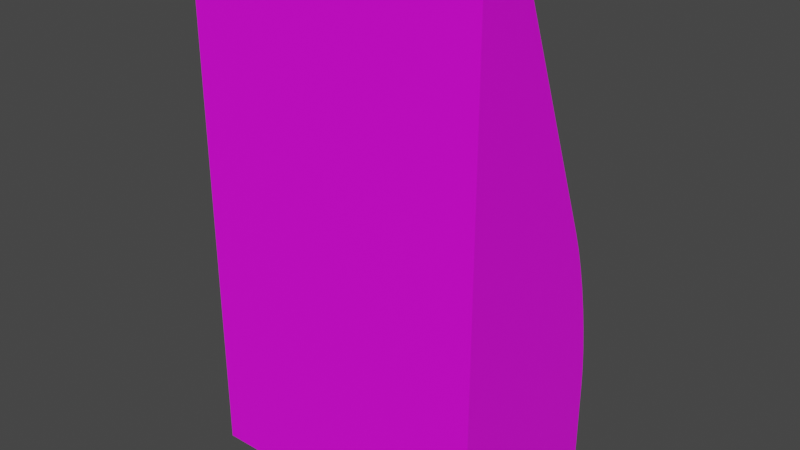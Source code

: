 # Source: box.blend  (saved by Blender 2.91.10; exported with 4.5.12 LTS)
import bpy
from mathutils import Matrix  # noqa: F401  (used for matrix-valued properties, if any)

bpy.ops.wm.read_factory_settings(use_empty=True)
scene = bpy.context.scene
scene.name = 'Scene'

# ---- collections
col_collection = bpy.data.collections.new('Collection'); scene.collection.children.link(col_collection)

# ---- images (referenced by path relative to the original .blend; pixels are not part of the script)
import os
ASSET_DIR = os.environ.get("B2B_ASSET_DIR", "")  # directory of the original .blend (textures are referenced by path, not embedded)
HERE = os.path.dirname(os.path.abspath(__file__))  # packed textures are extracted next to this script under _unpacked/

def load_image(name, relpath, width, height, colorspace="sRGB"):
    """Load a texture the original file referenced (path relative to the .blend, or extracted next to this script)."""
    p = next((c for c in (os.path.join(HERE, relpath), os.path.join(ASSET_DIR, relpath)) if relpath and os.path.exists(c)), "")
    if p:
        img = bpy.data.images.load(p, check_existing=True)
        img.name = name
    else:  # same state as the original file: an image datablock whose file is absent (Cycles renders it pink)
        img = bpy.data.images.new(name, width, height)
        img.source = "FILE"
        img.filepath = "//" + (relpath or name)
    img.colorspace_settings.name = colorspace
    return img
img_box_albedo_jpg = load_image('box_albedo.jpg', 'textures/box_albedo.jpg', 1024, 1024, 'sRGB')

# ---- materials (node trees are filled in below, after node groups)
mat_box = bpy.data.materials.new('box')

# ---- material node trees
mat_box.use_nodes = True; mat_box.node_tree.nodes.clear()
_N = mat_box.node_tree.nodes; _L = mat_box.node_tree.links
n0 = _N.new('ShaderNodeBsdfPrincipled'); n0.name = 'Principled BSDF'; n0.location = (10, 300)
n0.distribution = 'GGX'
n0.subsurface_method = 'BURLEY'
n0.inputs[3].default_value = 1.45
n0.inputs[27].default_value = (0.0, 0.0, 0.0, 1.0)
n0.inputs[28].default_value = 1.0
n1 = _N.new('ShaderNodeOutputMaterial'); n1.name = 'Material Output'; n1.location = (300, 300)
n2 = _N.new('ShaderNodeTexImage'); n2.name = 'Image Texture'; n2.location = (-404, 204)
n2.image = img_box_albedo_jpg
_L.new(n0.outputs[0], n1.inputs[0])
_L.new(n2.outputs[0], n0.inputs[0])
n1.is_active_output = True

# ---- world
world_world = bpy.data.worlds.new('World'); scene.world = world_world
world_world.use_nodes = True; world_world.node_tree.nodes.clear()
_N = world_world.node_tree.nodes; _L = world_world.node_tree.links
n0 = _N.new('ShaderNodeOutputWorld'); n0.name = 'World Output'; n0.location = (300, 300)
n1 = _N.new('ShaderNodeBackground'); n1.name = 'Background'; n1.location = (10, 300)
n1.inputs[0].default_value = (0.05088, 0.05088, 0.05088, 1.0)
_L.new(n1.outputs[0], n0.inputs[0])
n0.is_active_output = True
world_world.color = (0.05088, 0.05088, 0.05088)
world_world.use_sun_shadow = False
world_world.sun_shadow_jitter_overblur = 0.0

# ---- meshes
me_cube_001 = bpy.data.meshes.new('Cube.001')
me_cube_001.from_pydata([(-4.695, 0.1264, 8.108), (-4.695, 1.902, 8.108), (-4.695, 0.1264, -8.108), (-4.695, 5.9, -8.108), (4.695, 0.1264, 8.108), (4.695, 1.902, 8.108), (4.695, 0.1264, -8.108), (4.695, 5.9, -8.108), (-4.695, 0.1264, -2.125), (4.695, 0.1264, -2.125), (0.0003232, 0.1264, -8.108), (0.0003232, 5.9, -8.108), (0.0003232, 0.1264, 8.108), (0.0003232, 1.902, 8.108), (0.0003232, 0.1264, -2.125), (2.347, 5.9, -8.108), (2.347, 0.1264, 8.108), (2.347, 0.1264, -8.108), (2.347, 1.902, 8.108), (2.347, 0.1264, -2.125), (-2.347, 0.1264, -8.108), (-2.347, 1.902, 8.108), (-2.347, 0.1264, -2.125), (-2.347, 5.9, -8.108), (-2.347, 0.1264, 8.108), (-3.521, 0.1264, -8.108), (-3.521, 1.902, 8.108), (-3.521, 0.1264, -2.125), (-3.521, 5.9, -8.108), (-3.521, 0.1264, 8.108), (3.521, 5.9, -8.108), (3.521, 0.1264, 8.108), (3.521, 0.1264, -8.108), (3.521, 1.902, 8.108), (3.521, 0.1264, -2.125), (-4.695, 0.1264, 6.725), (4.695, 2.442, 6.725), (-4.695, 2.442, 6.725), (4.695, 0.1264, 6.725), (0.0003232, 2.442, 7.191), (0.0003232, 0.1264, 6.725), (2.347, 2.442, 7.191), (2.347, 0.1264, 6.725), (-2.347, 0.1264, 6.725), (-2.347, 2.442, 7.191), (-3.521, 0.1264, 6.725), (-3.984, 2.442, 7.191), (3.984, 2.442, 7.191), (3.521, 0.1264, 6.725), (-4.695, 5.9, -7.146), (4.695, 0.1264, -7.146), (-4.695, 0.1264, -7.146), (4.695, 5.9, -7.146), (0.0003232, 0.1264, -7.146), (0.0003232, 5.9, -7.494), (2.347, 5.9, -7.494), (2.347, 0.1264, -7.146), (-2.347, 0.1264, -7.146), (-2.347, 5.9, -7.494), (-3.521, 0.1264, -7.146), (-3.984, 5.9, -7.494), (3.984, 5.9, -7.494), (3.521, 0.1264, -7.146), (-2.347, 0.8398, -1.655), (0.0003232, 0.8398, -1.655), (0.0003232, 0.8398, -7.492), (2.347, 0.8398, -1.655), (2.347, 0.8398, -7.492), (-3.984, 0.8398, -1.655), (-2.347, 0.8398, -7.492), (-3.984, 0.8398, -7.492), (3.984, 0.8398, -1.655), (3.984, 0.8398, -7.492), (0.0003232, 0.7735, 7.219), (2.347, 0.7735, 7.219), (-2.347, 0.7735, 7.219), (-3.984, 0.7735, 7.219), (3.984, 0.7735, 7.219), (-4.695, 4.862, 0.5316), (-4.695, 5.9, -4.976), (-4.695, 3.048, -2.125), (-4.695, 5.065, -0.04142), (-4.695, 5.259, -0.702), (-4.695, 5.439, -1.425), (-4.695, 5.596, -2.182), (-4.695, 5.725, -2.944), (-4.695, 5.821, -3.683), (-4.695, 5.88, -4.369), (4.695, 5.9, -4.976), (4.695, 4.862, 0.5316), (4.695, 3.048, -2.125), (4.695, 5.88, -4.369), (4.695, 5.821, -3.683), (4.695, 5.725, -2.944), (4.695, 5.596, -2.182), (4.695, 5.439, -1.425), (4.695, 5.259, -0.702), (4.695, 5.065, -0.04142), (-3.984, 5.9, -4.976), (-3.984, 4.908, 0.5489), (-3.984, 3.055, -1.933), (-3.984, 5.881, -4.369), (-3.984, 5.825, -3.682), (-3.984, 5.733, -2.941), (-3.984, 5.609, -2.177), (-3.984, 5.459, -1.417), (-3.984, 5.287, -0.6913), (-3.984, 5.101, -0.02746), (3.984, 4.908, 0.5489), (3.984, 5.9, -4.976), (3.984, 3.055, -1.933), (3.984, 5.101, -0.02746), (3.984, 5.287, -0.6913), (3.984, 5.459, -1.417), (3.984, 5.609, -2.177), (3.984, 5.733, -2.941), (3.984, 5.825, -3.682), (3.984, 5.881, -4.369)], [], [(51, 49, 3, 2), (32, 30, 7, 6), (38, 36, 5, 4), (29, 26, 1, 0), (48, 38, 4, 31), (46, 37, 1, 26), (8, 80, 79, 49, 51), (62, 50, 9, 34), (9, 90, 89, 36, 38), (60, 49, 79, 98), (57, 53, 14, 22), (41, 39, 13, 18), (43, 40, 12, 24), (16, 18, 13, 12), (20, 23, 11, 10), (31, 33, 18, 16), (47, 41, 18, 33), (54, 58, 69, 65), (53, 56, 19, 14), (40, 42, 16, 12), (10, 11, 15, 17), (25, 28, 23, 20), (45, 43, 24, 29), (59, 57, 22, 27), (61, 55, 67, 72), (39, 44, 21, 13), (12, 13, 21, 24), (51, 59, 27, 8), (35, 45, 29, 0), (2, 3, 28, 25), (44, 39, 73, 75), (44, 46, 26, 21), (24, 21, 26, 29), (89, 108, 47, 36), (36, 47, 33, 5), (4, 5, 33, 31), (56, 62, 34, 19), (42, 48, 31, 16), (17, 15, 30, 32), (19, 34, 48, 42), (50, 52, 88, 90, 9), (110, 109, 61, 72, 71), (8, 27, 45, 35), (47, 108, 110, 71, 77), (27, 22, 43, 45), (14, 19, 42, 40), (41, 47, 77, 74), (22, 14, 40, 43), (58, 60, 70, 69), (0, 1, 37, 35), (35, 37, 78, 80, 8), (34, 9, 38, 48), (60, 98, 100, 68, 70), (17, 32, 62, 56), (7, 30, 61, 52), (23, 28, 60, 58), (2, 25, 59, 51), (11, 23, 58, 54), (25, 20, 57, 59), (10, 17, 56, 53), (30, 15, 55, 61), (15, 11, 54, 55), (20, 10, 53, 57), (6, 7, 52, 50), (32, 6, 50, 62), (28, 3, 49, 60), (52, 61, 109, 88), (67, 65, 64, 66), (72, 67, 66, 71), (65, 69, 63, 64), (69, 70, 68, 63), (63, 68, 76, 75), (64, 63, 75, 73), (71, 66, 74, 77), (66, 64, 73, 74), (100, 99, 46, 76, 68), (55, 54, 65, 67), (46, 44, 75, 76), (39, 41, 74, 73), (78, 81, 80), (81, 82, 80), (82, 83, 80), (83, 84, 80), (84, 85, 80), (85, 86, 80), (86, 87, 80), (87, 79, 80), (88, 91, 90), (91, 92, 90), (92, 93, 90), (93, 94, 90), (94, 95, 90), (95, 96, 90), (96, 97, 90), (97, 89, 90), (98, 101, 100), (101, 102, 100), (102, 103, 100), (103, 104, 100), (104, 105, 100), (105, 106, 100), (106, 107, 100), (107, 99, 100), (108, 111, 110), (111, 112, 110), (112, 113, 110), (113, 114, 110), (114, 115, 110), (115, 116, 110), (116, 117, 110), (117, 109, 110), (108, 89, 97, 111), (111, 97, 96, 112), (112, 96, 95, 113), (113, 95, 94, 114), (114, 94, 93, 115), (115, 93, 92, 116), (116, 92, 91, 117), (117, 91, 88, 109), (78, 99, 107, 81), (81, 107, 106, 82), (82, 106, 105, 83), (83, 105, 104, 84), (84, 104, 103, 85), (85, 103, 102, 86), (86, 102, 101, 87), (87, 101, 98, 79), (99, 78, 37, 46)])
_uv = me_cube_001.uv_layers.new(name='UVMap')
_uv.uv.foreach_set('vector', [0.375, 0.2352, 0.625, 0.2352, 0.625, 0.25, 0.375, 0.25, 0.375, 0.4688, 0.625, 0.4688, 0.625, 0.5, 0.375, 0.5, 0.375, 0.7287, 0.625, 0.7287, 0.625, 0.75, 0.375, 0.75, 0.375, 0.9687, 0.625, 0.9687, 0.625, 1.0, 0.375, 1.0, 0.3438, 0.7287, 0.375, 0.7287, 0.375, 0.75, 0.3438, 0.75, 0.8437, 0.7287, 0.875, 0.7287, 0.875, 0.75, 0.8437, 0.75, 0.375, 0.1578, 0.5336, 0.1578, 0.625, 0.2017, 0.625, 0.2352, 0.375, 0.2352, 0.3438, 0.5148, 0.375, 0.5148, 0.375, 0.5922, 0.3438, 0.5922, 0.375, 0.5922, 0.5336, 0.5922, 0.625, 0.6332, 0.625, 0.7287, 0.375, 0.7287, 0.8437, 0.5148, 0.875, 0.5148, 0.875, 0.5483, 0.8437, 0.5511, 0.1875, 0.5148, 0.25, 0.5148, 0.25, 0.5922, 0.1875, 0.5922, 0.6875, 0.7287, 0.75, 0.7287, 0.75, 0.75, 0.6875, 0.75, 0.1875, 0.7287, 0.25, 0.7287, 0.25, 0.75, 0.1875, 0.75, 0.375, 0.8125, 0.625, 0.8125, 0.625, 0.875, 0.375, 0.875, 0.375, 0.3125, 0.625, 0.3125, 0.625, 0.375, 0.375, 0.375, 0.375, 0.7812, 0.625, 0.7812, 0.625, 0.8125, 0.375, 0.8125, 0.6562, 0.7287, 0.6875, 0.7287, 0.6875, 0.75, 0.6562, 0.75, 0.75, 0.5148, 0.8125, 0.5148, 0.8125, 0.5148, 0.75, 0.5148, 0.25, 0.5148, 0.3125, 0.5148, 0.3125, 0.5922, 0.25, 0.5922, 0.25, 0.7287, 0.3125, 0.7287, 0.3125, 0.75, 0.25, 0.75, 0.375, 0.375, 0.625, 0.375, 0.625, 0.4375, 0.375, 0.4375, 0.375, 0.2813, 0.625, 0.2813, 0.625, 0.3125, 0.375, 0.3125, 0.1563, 0.7287, 0.1875, 0.7287, 0.1875, 0.75, 0.1563, 0.75, 0.1563, 0.5148, 0.1875, 0.5148, 0.1875, 0.5922, 0.1563, 0.5922, 0.6562, 0.5148, 0.6875, 0.5148, 0.6875, 0.5148, 0.6562, 0.5148, 0.75, 0.7287, 0.8125, 0.7287, 0.8125, 0.75, 0.75, 0.75, 0.375, 0.875, 0.625, 0.875, 0.625, 0.9375, 0.375, 0.9375, 0.125, 0.5148, 0.1563, 0.5148, 0.1563, 0.5922, 0.125, 0.5922, 0.125, 0.7287, 0.1563, 0.7287, 0.1563, 0.75, 0.125, 0.75, 0.375, 0.25, 0.625, 0.25, 0.625, 0.2813, 0.375, 0.2813, 0.8125, 0.7287, 0.75, 0.7287, 0.75, 0.7287, 0.8125, 0.7287, 0.8125, 0.7287, 0.8437, 0.7287, 0.8437, 0.75, 0.8125, 0.75, 0.375, 0.9375, 0.625, 0.9375, 0.625, 0.9687, 0.375, 0.9687, 0.625, 0.6332, 0.6562, 0.6314, 0.6562, 0.7287, 0.625, 0.7287, 0.625, 0.7287, 0.6562, 0.7287, 0.6562, 0.75, 0.625, 0.75, 0.375, 0.75, 0.625, 0.75, 0.625, 0.7812, 0.375, 0.7812, 0.3125, 0.5148, 0.3438, 0.5148, 0.3438, 0.5922, 0.3125, 0.5922, 0.3125, 0.7287, 0.3438, 0.7287, 0.3438, 0.75, 0.3125, 0.75, 0.375, 0.4375, 0.625, 0.4375, 0.625, 0.4688, 0.375, 0.4688, 0.3125, 0.5922, 0.3438, 0.5922, 0.3438, 0.7287, 0.3125, 0.7287, 0.375, 0.5148, 0.625, 0.5148, 0.625, 0.5483, 0.5336, 0.5922, 0.375, 0.5922, 0.6562, 0.5922, 0.6562, 0.5511, 0.6562, 0.5148, 0.6562, 0.5148, 0.6562, 0.5922, 0.125, 0.5922, 0.1563, 0.5922, 0.1563, 0.7287, 0.125, 0.7287, 0.6562, 0.7287, 0.6562, 0.6314, 0.6562, 0.5922, 0.6562, 0.5922, 0.6562, 0.7287, 0.1563, 0.5922, 0.1875, 0.5922, 0.1875, 0.7287, 0.1563, 0.7287, 0.25, 0.5922, 0.3125, 0.5922, 0.3125, 0.7287, 0.25, 0.7287, 0.6875, 0.7287, 0.6562, 0.7287, 0.6562, 0.7287, 0.6875, 0.7287, 0.1875, 0.5922, 0.25, 0.5922, 0.25, 0.7287, 0.1875, 0.7287, 0.8125, 0.5148, 0.8437, 0.5148, 0.8437, 0.5148, 0.8125, 0.5148, 0.375, 0.0, 0.625, 0.0, 0.625, 0.02132, 0.375, 0.02132, 0.375, 0.02132, 0.625, 0.02132, 0.625, 0.1168, 0.5336, 0.1578, 0.375, 0.1578, 0.3438, 0.5922, 0.375, 0.5922, 0.375, 0.7287, 0.3438, 0.7287, 0.8437, 0.5148, 0.8437, 0.5511, 0.8437, 0.5922, 0.8437, 0.5922, 0.8437, 0.5148, 0.3125, 0.5, 0.3438, 0.5, 0.3438, 0.5148, 0.3125, 0.5148, 0.625, 0.5, 0.6562, 0.5, 0.6562, 0.5148, 0.625, 0.5148, 0.8125, 0.5, 0.8437, 0.5, 0.8437, 0.5148, 0.8125, 0.5148, 0.125, 0.5, 0.1563, 0.5, 0.1563, 0.5148, 0.125, 0.5148, 0.75, 0.5, 0.8125, 0.5, 0.8125, 0.5148, 0.75, 0.5148, 0.1563, 0.5, 0.1875, 0.5, 0.1875, 0.5148, 0.1563, 0.5148, 0.25, 0.5, 0.3125, 0.5, 0.3125, 0.5148, 0.25, 0.5148, 0.6562, 0.5, 0.6875, 0.5, 0.6875, 0.5148, 0.6562, 0.5148, 0.6875, 0.5, 0.75, 0.5, 0.75, 0.5148, 0.6875, 0.5148, 0.1875, 0.5, 0.25, 0.5, 0.25, 0.5148, 0.1875, 0.5148, 0.375, 0.5, 0.625, 0.5, 0.625, 0.5148, 0.375, 0.5148, 0.3438, 0.5, 0.375, 0.5, 0.375, 0.5148, 0.3438, 0.5148, 0.8437, 0.5, 0.875, 0.5, 0.875, 0.5148, 0.8437, 0.5148, 0.625, 0.5148, 0.6562, 0.5148, 0.6562, 0.5511, 0.625, 0.5483, 0.6875, 0.5148, 0.75, 0.5148, 0.75, 0.5922, 0.6875, 0.5922, 0.6562, 0.5148, 0.6875, 0.5148, 0.6875, 0.5922, 0.6562, 0.5922, 0.75, 0.5148, 0.8125, 0.5148, 0.8125, 0.5922, 0.75, 0.5922, 0.8125, 0.5148, 0.8437, 0.5148, 0.8437, 0.5922, 0.8125, 0.5922, 0.8125, 0.5922, 0.8437, 0.5922, 0.8437, 0.7287, 0.8125, 0.7287, 0.75, 0.5922, 0.8125, 0.5922, 0.8125, 0.7287, 0.75, 0.7287, 0.6562, 0.5922, 0.6875, 0.5922, 0.6875, 0.7287, 0.6562, 0.7287, 0.6875, 0.5922, 0.75, 0.5922, 0.75, 0.7287, 0.6875, 0.7287, 0.8437, 0.5922, 0.8437, 0.6314, 0.8437, 0.7287, 0.8437, 0.7287, 0.8437, 0.5922, 0.6875, 0.5148, 0.75, 0.5148, 0.75, 0.5148, 0.6875, 0.5148, 0.8437, 0.7287, 0.8125, 0.7287, 0.8125, 0.7287, 0.8437, 0.7287, 0.75, 0.7287, 0.6875, 0.7287, 0.6875, 0.7287, 0.75, 0.7287, 0.625, 0.1168, 0.6242, 0.1256, 0.5336, 0.1578, 0.6242, 0.1256, 0.622, 0.1358, 0.5336, 0.1578, 0.622, 0.1358, 0.6185, 0.147, 0.5336, 0.1578, 0.6185, 0.147, 0.6153, 0.1578, 0.5336, 0.1578, 0.6153, 0.1578, 0.6194, 0.1578, 0.5336, 0.1578, 0.6194, 0.1578, 0.6225, 0.1578, 0.5336, 0.1578, 0.6225, 0.1578, 0.6244, 0.1578, 0.5336, 0.1578, 0.6244, 0.1578, 0.625, 0.1578, 0.5336, 0.1578, 0.625, 0.5483, 0.625, 0.5576, 0.5336, 0.5922, 0.625, 0.5576, 0.625, 0.5682, 0.5336, 0.5922, 0.625, 0.5682, 0.625, 0.5796, 0.5336, 0.5922, 0.625, 0.5796, 0.625, 0.5914, 0.5336, 0.5922, 0.625, 0.5914, 0.625, 0.6024, 0.5336, 0.5922, 0.625, 0.6024, 0.625, 0.613, 0.5336, 0.5922, 0.625, 0.613, 0.625, 0.6227, 0.5336, 0.5922, 0.625, 0.6227, 0.625, 0.6312, 0.5336, 0.5922, 0.8437, 0.5511, 0.8437, 0.5599, 0.8437, 0.5922, 0.8437, 0.5599, 0.8437, 0.5698, 0.8437, 0.5922, 0.8437, 0.5698, 0.8437, 0.5805, 0.8437, 0.5922, 0.8437, 0.5805, 0.8437, 0.5915, 0.8437, 0.5922, 0.8437, 0.5915, 0.8437, 0.6031, 0.8437, 0.5922, 0.8437, 0.6031, 0.8437, 0.6141, 0.8437, 0.5922, 0.8437, 0.6141, 0.8437, 0.6241, 0.8437, 0.5922, 0.8437, 0.6241, 0.8437, 0.6328, 0.8437, 0.5922, 0.6562, 0.6314, 0.6562, 0.6231, 0.6562, 0.5922, 0.6562, 0.6231, 0.6559, 0.6136, 0.6562, 0.5922, 0.6559, 0.6136, 0.6554, 0.6035, 0.6562, 0.5922, 0.6554, 0.6035, 0.6548, 0.593, 0.6562, 0.5922, 0.6548, 0.593, 0.6539, 0.5822, 0.6562, 0.5922, 0.6539, 0.5822, 0.653, 0.5719, 0.6562, 0.5922, 0.653, 0.5719, 0.652, 0.5626, 0.6562, 0.5922, 0.652, 0.5626, 0.651, 0.5545, 0.6562, 0.5922, 0.6562, 0.6314, 0.625, 0.6332, 0.6249, 0.6245, 0.6562, 0.6231, 0.6562, 0.6231, 0.6249, 0.6245, 0.6246, 0.6146, 0.6559, 0.6136, 0.6559, 0.6136, 0.6246, 0.6146, 0.6241, 0.604, 0.6554, 0.6035, 0.6554, 0.6035, 0.6241, 0.604, 0.625, 0.5922, 0.6562, 0.5922, 0.6562, 0.5922, 0.625, 0.5922, 0.625, 0.5796, 0.6562, 0.5805, 0.6562, 0.5805, 0.625, 0.5796, 0.625, 0.5682, 0.6562, 0.5698, 0.6562, 0.5698, 0.625, 0.5682, 0.625, 0.5576, 0.6562, 0.5599, 0.6562, 0.5599, 0.625, 0.5576, 0.625, 0.5483, 0.6562, 0.5511, 0.875, 0.6332, 0.8437, 0.6314, 0.8438, 0.6231, 0.8751, 0.6245, 0.8751, 0.6245, 0.8438, 0.6231, 0.8441, 0.6136, 0.8754, 0.6146, 0.8754, 0.6146, 0.8441, 0.6136, 0.8446, 0.6035, 0.8759, 0.604, 0.8759, 0.604, 0.8446, 0.6035, 0.8437, 0.5922, 0.875, 0.5922, 0.875, 0.5922, 0.8437, 0.5922, 0.8437, 0.5805, 0.875, 0.5796, 0.875, 0.5796, 0.8437, 0.5805, 0.8437, 0.5698, 0.875, 0.5682, 0.875, 0.5682, 0.8437, 0.5698, 0.8437, 0.5599, 0.875, 0.5576, 0.875, 0.5576, 0.8437, 0.5599, 0.8437, 0.5511, 0.875, 0.5483, 0.8437, 0.6314, 0.875, 0.6332, 0.875, 0.7287, 0.8437, 0.7287])
me_cube_001.materials.append(mat_box)
me_cube_001.use_remesh_fix_poles = True
me_cube_001.use_remesh_preserve_attributes = False
me_cube_001.use_mirror_vertex_groups = False
me_cube_001.update()

# ---- objects
ob_cube = bpy.data.objects.new('Cube', me_cube_001)

# ---- transforms, parenting, visibility, modifiers, constraints
ob_cube.location = (0.0, 0.0, 0.0)
ob_cube.lineart.crease_threshold = 0.0

# ---- collection membership
col_collection.objects.link(ob_cube)

# ---- scene / render settings (as saved in the file)
scene.frame_start = 1; scene.frame_end = 250; scene.frame_set(1)
scene.render.engine = 'CYCLES'
scene.cycles.use_denoising = False
scene.cycles.samples = 128
scene.cycles.sampling_pattern = 'TABULATED_SOBOL'
scene.cycles.use_adaptive_sampling = False
scene.cycles.use_light_tree = False
scene.view_settings.view_transform = 'Filmic'
bpy.context.view_layer.update()

# ---- added for rendering (the .blend has no active camera and no usable light): camera, sun
cam_auto = bpy.data.cameras.new('AutoCamera')
cam_auto.lens = 50.0
cam_auto.sensor_width = 36.0
cam_auto.clip_end = 1000.0
ob_auto_camera = bpy.data.objects.new('AutoCamera', cam_auto)
scene.collection.objects.link(ob_auto_camera)
ob_auto_camera.location = (18.141, -18.756, 14.5128)
ob_auto_camera.rotation_euler = (1.09748, -7.21219e-08, 0.694738)
scene.camera = ob_auto_camera
light_auto_sun = bpy.data.lights.new('AutoSun', 'SUN')
light_auto_sun.energy = 3.0
light_auto_sun.angle = 0.0523599
ob_auto_sun = bpy.data.objects.new('AutoSun', light_auto_sun)
scene.collection.objects.link(ob_auto_sun)
ob_auto_sun.rotation_euler = (0.872665, 0.174533, 0.523599)
bpy.context.view_layer.update()
